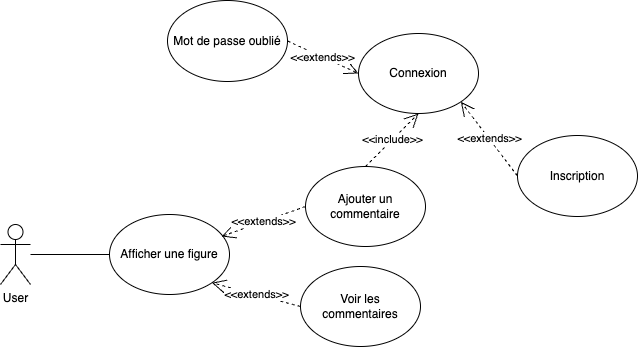

The diagram above was exported from draw.io. Its source (the exported page's mxGraphModel, read from the mxfile embedded in the PNG):
<mxGraphModel dx="832" dy="582" grid="0" gridSize="10" guides="1" tooltips="1" connect="1" arrows="1" fold="1" page="1" pageScale="1" pageWidth="1169" pageHeight="827" math="0" shadow="0">
  <root>
    <mxCell id="0" />
    <mxCell id="1" parent="0" />
    <mxCell id="xmw7GEj-izw6OCHFuDUY-1" style="edgeStyle=orthogonalEdgeStyle;rounded=0;orthogonalLoop=1;jettySize=auto;html=1;endArrow=none;endFill=0;" parent="1" source="xmw7GEj-izw6OCHFuDUY-2" target="xmw7GEj-izw6OCHFuDUY-3" edge="1">
      <mxGeometry relative="1" as="geometry" />
    </mxCell>
    <mxCell id="xmw7GEj-izw6OCHFuDUY-2" value="User" style="shape=umlActor;verticalLabelPosition=bottom;verticalAlign=top;html=1;outlineConnect=0;" parent="1" vertex="1">
      <mxGeometry x="72" y="354" width="30" height="60" as="geometry" />
    </mxCell>
    <mxCell id="xmw7GEj-izw6OCHFuDUY-3" value="Afficher une figure" style="ellipse;whiteSpace=wrap;html=1;" parent="1" vertex="1">
      <mxGeometry x="181" y="344" width="120" height="80" as="geometry" />
    </mxCell>
    <mxCell id="xmw7GEj-izw6OCHFuDUY-5" value="Connexion" style="ellipse;whiteSpace=wrap;html=1;" parent="1" vertex="1">
      <mxGeometry x="430" y="163" width="120" height="80" as="geometry" />
    </mxCell>
    <mxCell id="xmw7GEj-izw6OCHFuDUY-17" value="&amp;lt;&amp;lt;extends&amp;gt;&amp;gt;" style="endArrow=open;endSize=12;dashed=1;html=1;rounded=0;entryX=1;entryY=1;entryDx=0;entryDy=0;exitX=0;exitY=0.5;exitDx=0;exitDy=0;" parent="1" source="olG-PxzBlLei0R7KSHpP-1" target="xmw7GEj-izw6OCHFuDUY-3" edge="1">
      <mxGeometry x="0.0062" width="160" relative="1" as="geometry">
        <mxPoint x="316" y="249" as="sourcePoint" />
        <mxPoint x="371" y="337" as="targetPoint" />
        <mxPoint as="offset" />
      </mxGeometry>
    </mxCell>
    <mxCell id="MZD84qoBKsbxhv-Y38j3-1" value="&amp;lt;&amp;lt;include&amp;gt;&amp;gt;" style="endArrow=open;endSize=12;dashed=1;html=1;rounded=0;exitX=0.5;exitY=0;exitDx=0;exitDy=0;entryX=0.5;entryY=1;entryDx=0;entryDy=0;" parent="1" source="olG-PxzBlLei0R7KSHpP-3" target="xmw7GEj-izw6OCHFuDUY-5" edge="1">
      <mxGeometry x="0.0009" width="160" relative="1" as="geometry">
        <mxPoint x="418.42640687119297" y="277.284271247462" as="sourcePoint" />
        <mxPoint x="507" y="181" as="targetPoint" />
        <mxPoint as="offset" />
      </mxGeometry>
    </mxCell>
    <mxCell id="olG-PxzBlLei0R7KSHpP-1" value="Voir les commentaires" style="ellipse;whiteSpace=wrap;html=1;" parent="1" vertex="1">
      <mxGeometry x="372" y="396" width="120" height="80" as="geometry" />
    </mxCell>
    <mxCell id="olG-PxzBlLei0R7KSHpP-3" value="Ajouter un commentaire" style="ellipse;whiteSpace=wrap;html=1;" parent="1" vertex="1">
      <mxGeometry x="377" y="296" width="120" height="80" as="geometry" />
    </mxCell>
    <mxCell id="olG-PxzBlLei0R7KSHpP-5" value="&amp;lt;&amp;lt;extends&amp;gt;&amp;gt;" style="endArrow=open;endSize=12;dashed=1;html=1;rounded=0;entryX=1;entryY=0;entryDx=0;entryDy=0;exitX=0;exitY=0.5;exitDx=0;exitDy=0;" parent="1" source="olG-PxzBlLei0R7KSHpP-3" edge="1">
      <mxGeometry x="0.0062" width="160" relative="1" as="geometry">
        <mxPoint x="390" y="335" as="sourcePoint" />
        <mxPoint x="293" y="366" as="targetPoint" />
        <mxPoint as="offset" />
      </mxGeometry>
    </mxCell>
    <mxCell id="olG-PxzBlLei0R7KSHpP-6" value="Inscription" style="ellipse;whiteSpace=wrap;html=1;" parent="1" vertex="1">
      <mxGeometry x="589" y="265" width="120" height="81" as="geometry" />
    </mxCell>
    <mxCell id="olG-PxzBlLei0R7KSHpP-7" value="&amp;lt;&amp;lt;extends&amp;gt;&amp;gt;" style="endArrow=open;endSize=12;dashed=1;html=1;rounded=0;entryX=1;entryY=1;entryDx=0;entryDy=0;exitX=0;exitY=0.5;exitDx=0;exitDy=0;" parent="1" source="olG-PxzBlLei0R7KSHpP-6" target="xmw7GEj-izw6OCHFuDUY-5" edge="1">
      <mxGeometry x="0.0062" width="160" relative="1" as="geometry">
        <mxPoint x="637" y="57" as="sourcePoint" />
        <mxPoint x="513" y="211" as="targetPoint" />
        <mxPoint as="offset" />
      </mxGeometry>
    </mxCell>
    <mxCell id="olG-PxzBlLei0R7KSHpP-8" value="Mot de passe oublié" style="ellipse;whiteSpace=wrap;html=1;" parent="1" vertex="1">
      <mxGeometry x="239" y="130" width="120" height="81" as="geometry" />
    </mxCell>
    <mxCell id="olG-PxzBlLei0R7KSHpP-9" value="&amp;lt;&amp;lt;extends&amp;gt;&amp;gt;" style="endArrow=open;endSize=12;dashed=1;html=1;rounded=0;exitX=1;exitY=0.5;exitDx=0;exitDy=0;entryX=0;entryY=0.5;entryDx=0;entryDy=0;" parent="1" source="olG-PxzBlLei0R7KSHpP-8" target="xmw7GEj-izw6OCHFuDUY-5" edge="1">
      <mxGeometry x="0.0062" width="160" relative="1" as="geometry">
        <mxPoint x="639" y="233" as="sourcePoint" />
        <mxPoint x="339" y="243" as="targetPoint" />
        <mxPoint as="offset" />
      </mxGeometry>
    </mxCell>
  </root>
</mxGraphModel>